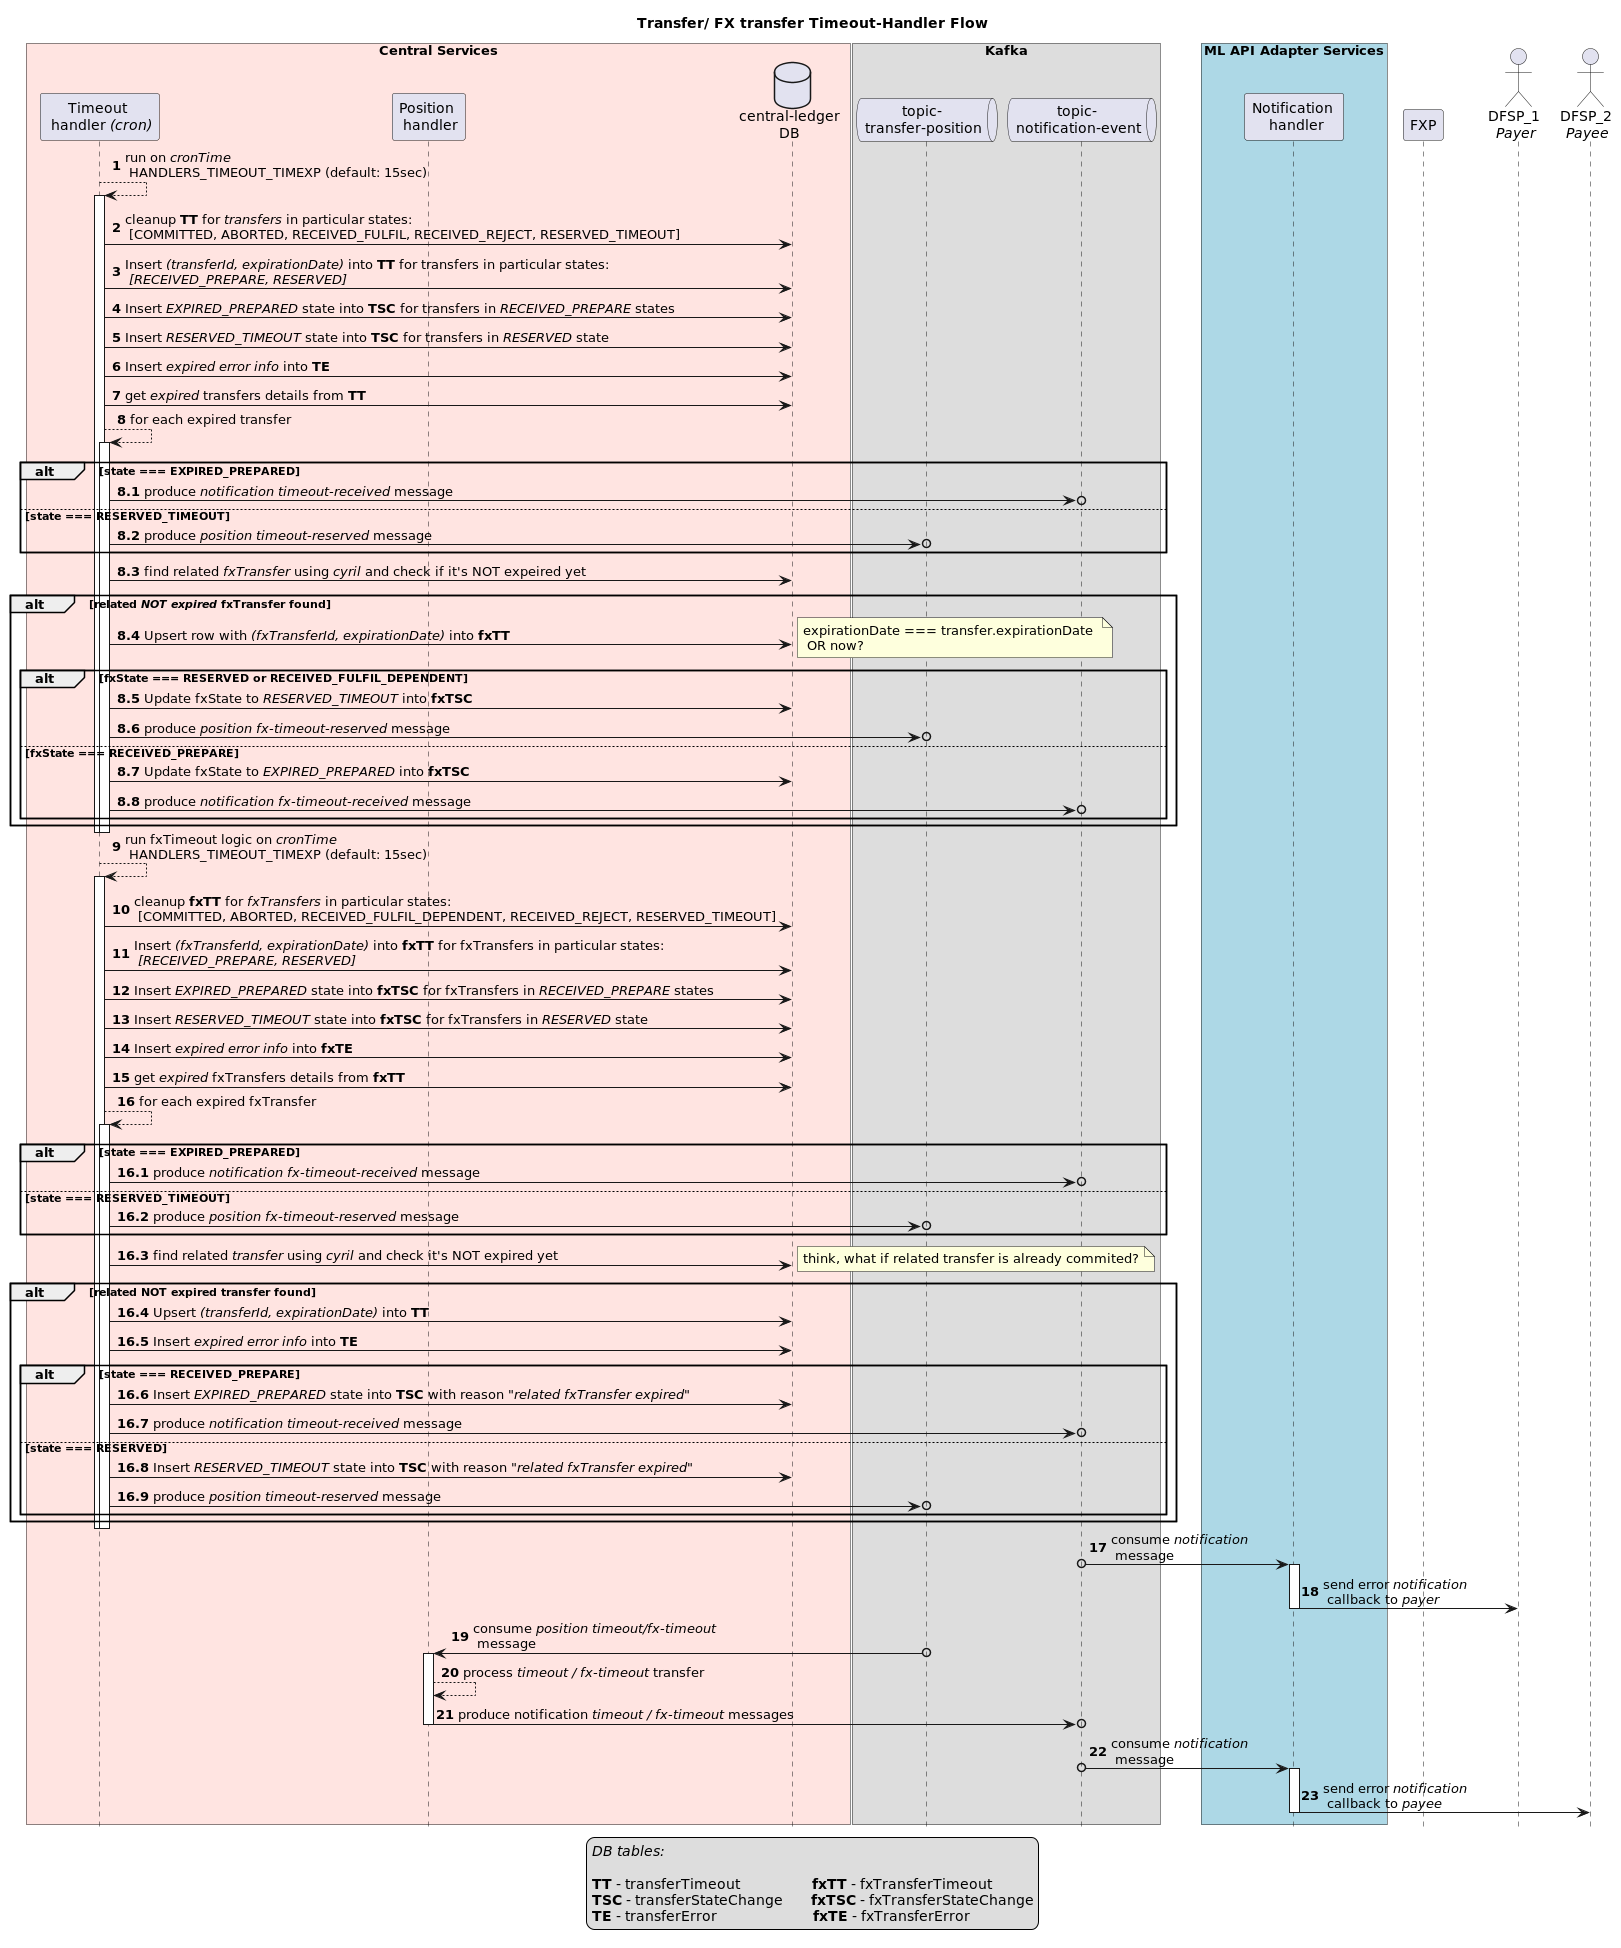

The diagram above was rendered by PlantUML. Its source (embedded in the PNG):
@startuml
title Transfer/ FX transfer Timeout-Handler Flow

autonumber
hide footbox
skinparam ParticipantPadding 10

box "Central Services" #MistyRose
participant "Timeout \n handler <i>(cron)</i>"      as toh
participant "Position \n handler"                   as ph
database    "central-ledger\nDB"                    as clDb
end box
box Kafka
queue       "topic-\n transfer-position"            as topicTP
queue       "topic-\n notification-event"           as topicNE
end box
box "ML API Adapter Services" #LightBlue
participant "Notification \n handler"               as nh
end box
participant "FXP"                                   as fxp
actor       "DFSP_1 \n<i>Payer</i>"                 as payer
actor       "DFSP_2 \n<i>Payee</i>"                 as payee

legend
<i>DB tables:</i>

<b>TT</b> - transferTimeout                  <b>fxTT</b> - fxTransferTimeout
<b>TSC</b> - transferStateChange       <b>fxTSC</b> - fxTransferStateChange
<b>TE</b> - transferError                        <b>fxTE</b> - fxTransferError
end legend


autonumber 1
toh --> toh : run on <i>cronTime</i>\n HANDLERS_TIMEOUT_TIMEXP (default: 15sec)
activate toh
toh -> clDb  : cleanup <b>TT</b> for <i>transfers</i> in particular states: \n [COMMITTED, ABORTED, RECEIVED_FULFIL, RECEIVED_REJECT, RESERVED_TIMEOUT]

toh -> clDb : Insert <i>(transferId, expirationDate)</i> into <b>TT</b> for transfers in particular states:\n <i>[RECEIVED_PREPARE, RESERVED]</i>
toh -> clDb : Insert <i>EXPIRED_PREPARED</i> state into <b>TSC</b> for transfers in <i>RECEIVED_PREPARE</i> states
toh -> clDb : Insert <i>RESERVED_TIMEOUT</i> state into <b>TSC</b> for transfers in <i>RESERVED</i> state
toh -> clDb : Insert <i>expired error info</i> into <b>TE</b>

toh -> clDb : get <i>expired</i> transfers details from <b>TT</b>

toh --> toh : for each expired transfer
activate toh
autonumber 8.1
alt state === EXPIRED_PREPARED
toh ->o topicNE : produce <i>notification timeout-received</i> message
else state === RESERVED_TIMEOUT
toh ->o topicTP : produce <i>position timeout-reserved</i> message
end
toh -> clDb : find related <i>fxTransfer</i> using <i>cyril</i> and check if it's NOT expeired yet
alt related <i>NOT expired</i> fxTransfer found
toh -> clDb : Upsert row with <i>(fxTransferId, expirationDate)</i> into <b>fxTT</b>
note right: expirationDate === transfer.expirationDate \n OR now?
alt fxState === RESERVED or RECEIVED_FULFIL_DEPENDENT
toh -> clDb : Update fxState to <i>RESERVED_TIMEOUT</i> into <b>fxTSC</b>
toh ->o topicTP : produce <i>position fx-timeout-reserved</i> message
else fxState === RECEIVED_PREPARE
toh -> clDb : Update fxState to <i>EXPIRED_PREPARED</i> into <b>fxTSC</b>
toh ->o topicNE : produce <i>notification fx-timeout-received</i> message
end
end
deactivate toh
deactivate toh

autonumber 9
toh --> toh : run fxTimeout logic on <i>cronTime</i>\n HANDLERS_TIMEOUT_TIMEXP (default: 15sec)
activate toh
toh -> clDb  : cleanup <b>fxTT</b> for <i>fxTransfers</i> in particular states: \n [COMMITTED, ABORTED, RECEIVED_FULFIL_DEPENDENT, RECEIVED_REJECT, RESERVED_TIMEOUT]

toh -> clDb : Insert <i>(fxTransferId, expirationDate)</i> into <b>fxTT</b> for fxTransfers in particular states:\n <i>[RECEIVED_PREPARE, RESERVED]</i>
toh -> clDb : Insert <i>EXPIRED_PREPARED</i> state into <b>fxTSC</b> for fxTransfers in <i>RECEIVED_PREPARE</i> states
toh -> clDb : Insert <i>RESERVED_TIMEOUT</i> state into <b>fxTSC</b> for fxTransfers in <i>RESERVED</i> state
toh -> clDb : Insert <i>expired error info</i> into <b>fxTE</b>

toh -> clDb : get <i>expired</i> fxTransfers details from <b>fxTT</b>

toh --> toh : for each expired fxTransfer
activate toh
autonumber 16.1
alt state === EXPIRED_PREPARED
toh ->o topicNE : produce <i>notification fx-timeout-received</i> message
else state === RESERVED_TIMEOUT
toh ->o topicTP : produce <i>position fx-timeout-reserved</i> message
end
toh -> clDb : find related <i>transfer</i> using <i>cyril</i> and check it's NOT expired yet
note right: think, what if related transfer is already commited?
alt related NOT expired transfer found
toh -> clDb : Upsert <i>(transferId, expirationDate)</i> into <b>TT</b>
toh -> clDb : Insert <i>expired error info</i> into <b>TE</b>
alt state === RECEIVED_PREPARE
toh -> clDb : Insert <i>EXPIRED_PREPARED</i> state into <b>TSC</b> with reason <i>"related fxTransfer expired"</i>
toh ->o topicNE : produce <i>notification timeout-received</i> message
else state === RESERVED
toh -> clDb : Insert <i>RESERVED_TIMEOUT</i> state into <b>TSC</b> with reason <i>"related fxTransfer expired"</i>
toh ->o topicTP : produce <i>position timeout-reserved</i> message
end
end

deactivate toh
deactivate toh

autonumber 17
topicNE o-> nh : consume <i>notification</i>\n message
activate nh
nh -> payer : send error <i>notification</i>\n callback to <i>payer</i>
deactivate nh

topicTP o-> ph : consume <i>position timeout/fx-timeout</i>\n message
activate ph
ph --> ph : process <i>timeout / fx-timeout</i> transfer
ph ->o topicNE : produce notification <i>timeout / fx-timeout</i> messages

deactivate ph

topicNE o-> nh : consume <i>notification</i>\n message
activate nh
nh -> payee : send error <i>notification</i>\n callback to <i>payee</i>
deactivate nh

@enduml